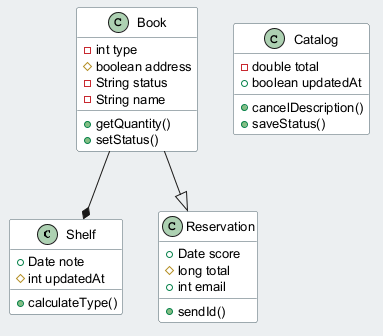

The diagram above was rendered by PlantUML. Its source (embedded in the PNG):
@startuml
skinparam backgroundColor #ECEFF1
skinparam classBackgroundColor #FFFFFF
skinparam classBorderColor #455A64
skinparam defaultFontSize 13
class Shelf {
  +Date note
  #int updatedAt
  +calculateType()
}
class Book {
  -int type
  #boolean address
  -String status
  -String name
  +getQuantity()
  +setStatus()
}
class Reservation {
  +Date score
  #long total
  +int email
  +sendId()
}
class Catalog {
  -double total
  +boolean updatedAt
  +cancelDescription()
  +saveStatus()
}
Book --|> Reservation
Book --* Shelf
@enduml